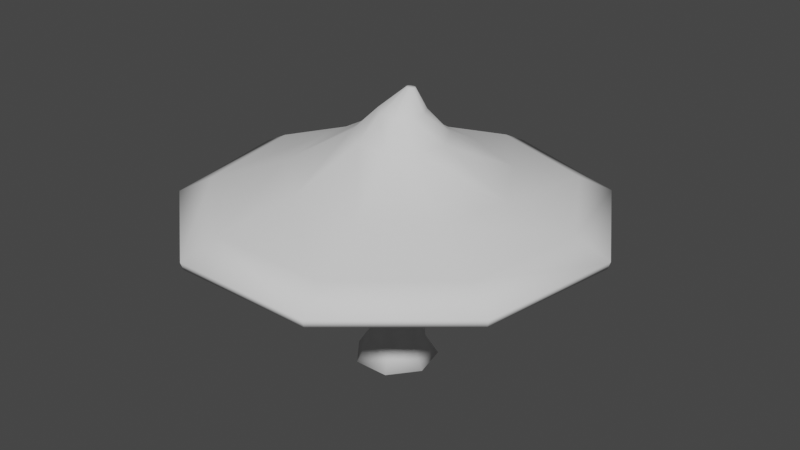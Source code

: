 # Source: mushroom.blend  (saved by Blender 3.3.6; exported with 4.5.12 LTS)
import bpy
from mathutils import Matrix  # noqa: F401  (used for matrix-valued properties, if any)

bpy.ops.wm.read_factory_settings(use_empty=True)
scene = bpy.context.scene
scene.name = 'Scene'

# ---- collections
col_collection = bpy.data.collections.new('Collection'); scene.collection.children.link(col_collection)

# ---- world
world_world = bpy.data.worlds.new('World'); scene.world = world_world
world_world.use_nodes = True; world_world.node_tree.nodes.clear()
_N = world_world.node_tree.nodes; _L = world_world.node_tree.links
n0 = _N.new('ShaderNodeOutputWorld'); n0.name = 'World Output'; n0.location = (300, 300)
n1 = _N.new('ShaderNodeBackground'); n1.name = 'Background'; n1.location = (10, 300)
n1.inputs[0].default_value = (0.05088, 0.05088, 0.05088, 1.0)
_L.new(n1.outputs[0], n0.inputs[0])
n0.is_active_output = True
world_world.color = (0.05088, 0.05088, 0.05088)
world_world.use_sun_shadow = False
world_world.sun_shadow_jitter_overblur = 0.0

# ---- meshes
me_circle = bpy.data.meshes.new('Circle')
me_circle.from_pydata([(0.0, 1.952, 0.0), (-1.526, 1.217, 0.0), (-1.903, -0.4343, 0.0), (-0.8468, -1.758, 0.0), (0.8468, -1.758, 0.0), (1.903, -0.4343, 0.0), (1.526, 1.217, 0.0), (1.036e-09, 2.226, 9.91), (-1.74, 1.388, 9.91), (-2.17, -0.4952, 9.91), (-0.9656, -2.005, 9.91), (0.9656, -2.005, 9.91), (2.17, -0.4952, 9.91), (1.74, 1.388, 9.91), (-1.387, 1.106, 2.387), (-1.312, 1.046, 6.139), (-1.387, 1.106, 8.128), (-1.729, -0.3947, 8.128), (-1.636, -0.3735, 6.139), (-1.729, -0.3947, 2.387), (1.387, 1.106, 2.387), (1.312, 1.046, 6.139), (1.387, 1.106, 8.128), (6.729e-09, 1.774, 8.128), (6.825e-09, 1.678, 6.139), (6.729e-09, 1.774, 2.387), (0.7696, -1.598, 2.387), (0.7282, -1.512, 6.139), (0.7696, -1.598, 8.128), (1.729, -0.3947, 8.128), (1.636, -0.3735, 6.139), (1.729, -0.3947, 2.387), (-0.7696, -1.598, 8.128), (-0.7282, -1.512, 6.139), (-0.7696, -1.598, 2.387), (-1.49e-08, 2.806, -1.366), (-2.194, 1.749, -1.366), (-2.735, -0.6243, -1.366), (-1.217, -2.528, -1.366), (1.217, -2.528, -1.366), (2.735, -0.6243, -1.366), (2.194, 1.749, -1.366)], [], [(17, 9, 8, 16), (23, 7, 13, 22), (29, 12, 11, 28), (32, 10, 9, 17), (16, 8, 7, 23), (22, 13, 12, 29), (28, 11, 10, 32), (4, 26, 34, 3), (26, 27, 33, 34), (27, 28, 32, 33), (6, 20, 31, 5), (20, 21, 30, 31), (21, 22, 29, 30), (1, 14, 25, 0), (14, 15, 24, 25), (15, 16, 23, 24), (3, 34, 19, 2), (34, 33, 18, 19), (33, 32, 17, 18), (5, 31, 26, 4), (31, 30, 27, 26), (30, 29, 28, 27), (0, 25, 20, 6), (25, 24, 21, 20), (24, 23, 22, 21), (2, 19, 14, 1), (19, 18, 15, 14), (18, 17, 16, 15), (2, 37, 38, 3), (0, 35, 36, 1), (5, 40, 41, 6), (3, 38, 39, 4), (1, 36, 37, 2), (6, 41, 35, 0), (4, 39, 40, 5), (36, 35, 41, 40, 39, 38, 37), (8, 9, 10, 11, 12, 13, 7)])
me_circle.polygons.foreach_set('use_smooth', [True] * 37)
_uv = me_circle.uv_layers.new(name='UVMap')
_uv.uv.foreach_set('vector', [0.6325, 0.6829, 0.6279, 0.715, 0.6056, 0.7162, 0.6147, 0.6838, 0.5709, 0.6829, 0.5755, 0.715, 0.5399, 0.7162, 0.5425, 0.6838, 0.0542, 0.6868, 0.05782, 0.72, 0.02221, 0.72, 0.02582, 0.6868, 0.6609, 0.6838, 0.6635, 0.7162, 0.6279, 0.715, 0.6325, 0.6829, 0.5886, 0.6838, 0.5977, 0.7162, 0.5755, 0.715, 0.5709, 0.6829, 0.0719, 0.6858, 0.08003, 0.7187, 0.05782, 0.72, 0.0542, 0.6868, 0.02582, 0.6868, 0.02221, 0.72, 0.0, 0.7187, 0.008125, 0.6858, 0.6864, 0.5363, 0.6818, 0.5802, 0.6641, 0.5782, 0.6669, 0.5341, 0.6818, 0.5802, 0.6779, 0.6491, 0.6612, 0.6473, 0.6641, 0.5782, 0.02658, 0.6501, 0.02582, 0.6868, 0.008125, 0.6858, 0.009837, 0.6492, 0.5364, 0.5341, 0.5392, 0.5782, 0.5215, 0.5802, 0.517, 0.5363, 0.5392, 0.5782, 0.5421, 0.6473, 0.5254, 0.6491, 0.5215, 0.5802, 0.07019, 0.6492, 0.0719, 0.6858, 0.0542, 0.6868, 0.05344, 0.6501, 0.5871, 0.5341, 0.5853, 0.5782, 0.5676, 0.5773, 0.5676, 0.5331, 0.5853, 0.5782, 0.5857, 0.6473, 0.569, 0.6464, 0.5676, 0.5773, 0.5857, 0.6473, 0.5886, 0.6838, 0.5709, 0.6829, 0.569, 0.6464, 0.6669, 0.5341, 0.6641, 0.5782, 0.6358, 0.5773, 0.6357, 0.5331, 0.6641, 0.5782, 0.6612, 0.6473, 0.6344, 0.6464, 0.6358, 0.5773, 0.6612, 0.6473, 0.6609, 0.6838, 0.6325, 0.6829, 0.6344, 0.6464, 0.05563, 0.5372, 0.0542, 0.5811, 0.02582, 0.5811, 0.0244, 0.5372, 0.0542, 0.5811, 0.05344, 0.6501, 0.02658, 0.6501, 0.02582, 0.5811, 0.05344, 0.6501, 0.0542, 0.6868, 0.02582, 0.6868, 0.02658, 0.6501, 0.5676, 0.5331, 0.5676, 0.5773, 0.5392, 0.5782, 0.5364, 0.5341, 0.5676, 0.5773, 0.569, 0.6464, 0.5421, 0.6473, 0.5392, 0.5782, 0.569, 0.6464, 0.5709, 0.6829, 0.5425, 0.6838, 0.5421, 0.6473, 0.6357, 0.5331, 0.6358, 0.5773, 0.618, 0.5782, 0.6162, 0.5341, 0.6358, 0.5773, 0.6344, 0.6464, 0.6176, 0.6473, 0.618, 0.5782, 0.6344, 0.6464, 0.6325, 0.6829, 0.6147, 0.6838, 0.6176, 0.6473, 0.6357, 0.5331, 0.6297, 0.5069, 0.6746, 0.5083, 0.6669, 0.5341, 0.5676, 0.5331, 0.5736, 0.5069, 0.6017, 0.5083, 0.5871, 0.5341, 0.517, 0.5363, 0.5008, 0.5114, 0.5287, 0.5083, 0.5364, 0.5341, 0.6669, 0.5341, 0.6746, 0.5083, 0.7025, 0.5114, 0.6864, 0.5363, 0.6162, 0.5341, 0.6017, 0.5083, 0.6297, 0.5069, 0.6357, 0.5331, 0.5364, 0.5341, 0.5287, 0.5083, 0.5736, 0.5069, 0.5676, 0.5331, 0.0244, 0.5372, 0.01756, 0.5127, 0.06246, 0.5127, 0.05563, 0.5372, 0.6017, 0.5083, 0.5736, 0.5069, 0.5287, 0.5083, 0.06246, 0.5127, 0.7025, 0.5114, 0.6746, 0.5083, 0.6297, 0.5069, 0.6056, 0.7162, 0.6279, 0.715, 0.6635, 0.7162, 0.02221, 0.72, 0.05782, 0.72, 0.08003, 0.7187, 0.5755, 0.715])
_ca = me_circle.color_attributes.new('Col', 'BYTE_COLOR', 'CORNER')
_ca.data.foreach_set('color', [0.4125, 0.3467, 0.2664, 1.0, 0.4125, 0.3467, 0.2664, 1.0, 0.4125, 0.3467, 0.2664, 1.0, 0.4125, 0.3467, 0.2664, 1.0, 0.4125, 0.3467, 0.2664, 1.0, 0.4125, 0.3467, 0.2664, 1.0, 0.4125, 0.3467, 0.2664, 1.0, 0.4125, 0.3467, 0.2664, 1.0, 0.4125, 0.3467, 0.2664, 1.0, 0.4125, 0.3467, 0.2664, 1.0, 0.4125, 0.3467, 0.2664, 1.0, 0.4125, 0.3467, 0.2664, 1.0, 0.4125, 0.3467, 0.2664, 1.0, 0.4125, 0.3467, 0.2664, 1.0, 0.4125, 0.3467, 0.2664, 1.0, 0.4125, 0.3467, 0.2664, 1.0, 0.4125, 0.3467, 0.2664, 1.0, 0.4125, 0.3467, 0.2664, 1.0, 0.4125, 0.3467, 0.2664, 1.0, 0.4125, 0.3467, 0.2664, 1.0, 0.4125, 0.3467, 0.2664, 1.0, 0.4125, 0.3467, 0.2664, 1.0, 0.4125, 0.3467, 0.2664, 1.0, 0.4125, 0.3467, 0.2664, 1.0, 0.4125, 0.3467, 0.2664, 1.0, 0.4125, 0.3467, 0.2664, 1.0, 0.4125, 0.3467, 0.2664, 1.0, 0.4125, 0.3467, 0.2664, 1.0, 0.4125, 0.3467, 0.2664, 1.0, 0.4125, 0.3467, 0.2664, 1.0, 0.4125, 0.3467, 0.2664, 1.0, 0.4125, 0.3467, 0.2664, 1.0, 0.4125, 0.3467, 0.2664, 1.0, 0.4125, 0.3467, 0.2664, 1.0, 0.4125, 0.3467, 0.2664, 1.0, 0.4125, 0.3467, 0.2664, 1.0, 0.4125, 0.3467, 0.2664, 1.0, 0.4125, 0.3467, 0.2664, 1.0, 0.4125, 0.3467, 0.2664, 1.0, 0.4125, 0.3467, 0.2664, 1.0, 0.4125, 0.3467, 0.2664, 1.0, 0.4125, 0.3467, 0.2664, 1.0, 0.4125, 0.3467, 0.2664, 1.0, 0.4125, 0.3467, 0.2664, 1.0, 0.4125, 0.3467, 0.2664, 1.0, 0.4125, 0.3467, 0.2664, 1.0, 0.4125, 0.3467, 0.2664, 1.0, 0.4125, 0.3467, 0.2664, 1.0, 0.4125, 0.3467, 0.2664, 1.0, 0.4125, 0.3467, 0.2664, 1.0, 0.4125, 0.3467, 0.2664, 1.0, 0.4125, 0.3467, 0.2664, 1.0, 0.4125, 0.3467, 0.2664, 1.0, 0.4125, 0.3467, 0.2664, 1.0, 0.4125, 0.3467, 0.2664, 1.0, 0.4125, 0.3467, 0.2664, 1.0, 0.4125, 0.3467, 0.2664, 1.0, 0.4125, 0.3467, 0.2664, 1.0, 0.4125, 0.3467, 0.2664, 1.0, 0.4125, 0.3467, 0.2664, 1.0, 0.4125, 0.3467, 0.2664, 1.0, 0.4125, 0.3467, 0.2664, 1.0, 0.4125, 0.3467, 0.2664, 1.0, 0.4125, 0.3467, 0.2664, 1.0, 0.4125, 0.3467, 0.2664, 1.0, 0.4125, 0.3467, 0.2664, 1.0, 0.4125, 0.3467, 0.2664, 1.0, 0.4125, 0.3467, 0.2664, 1.0, 0.4125, 0.3467, 0.2664, 1.0, 0.4125, 0.3467, 0.2664, 1.0, 0.4125, 0.3467, 0.2664, 1.0, 0.4125, 0.3467, 0.2664, 1.0, 0.4125, 0.3467, 0.2664, 1.0, 0.4125, 0.3467, 0.2664, 1.0, 0.4125, 0.3467, 0.2664, 1.0, 0.4125, 0.3467, 0.2664, 1.0, 0.4125, 0.3467, 0.2664, 1.0, 0.4125, 0.3467, 0.2664, 1.0, 0.4125, 0.3467, 0.2664, 1.0, 0.4125, 0.3467, 0.2664, 1.0, 0.4125, 0.3467, 0.2664, 1.0, 0.4125, 0.3467, 0.2664, 1.0, 0.4125, 0.3467, 0.2664, 1.0, 0.4125, 0.3467, 0.2664, 1.0, 0.4125, 0.3467, 0.2664, 1.0, 0.4125, 0.3467, 0.2664, 1.0, 0.4125, 0.3467, 0.2664, 1.0, 0.4125, 0.3467, 0.2664, 1.0, 0.4125, 0.3467, 0.2664, 1.0, 0.4125, 0.3467, 0.2664, 1.0, 0.4125, 0.3467, 0.2664, 1.0, 0.4125, 0.3467, 0.2664, 1.0, 0.4125, 0.3467, 0.2664, 1.0, 0.4125, 0.3467, 0.2664, 1.0, 0.4125, 0.3467, 0.2664, 1.0, 0.4125, 0.3467, 0.2664, 1.0, 0.4125, 0.3467, 0.2664, 1.0, 0.4125, 0.3467, 0.2664, 1.0, 0.4125, 0.3467, 0.2664, 1.0, 0.4125, 0.3467, 0.2664, 1.0, 0.4125, 0.3467, 0.2664, 1.0, 0.4125, 0.3467, 0.2664, 1.0, 0.4125, 0.3467, 0.2664, 1.0, 0.4125, 0.3467, 0.2664, 1.0, 0.4125, 0.3467, 0.2664, 1.0, 0.4125, 0.3467, 0.2664, 1.0, 0.4125, 0.3467, 0.2664, 1.0, 0.4125, 0.3467, 0.2664, 1.0, 0.4125, 0.3467, 0.2664, 1.0, 0.4125, 0.3467, 0.2664, 1.0, 0.4125, 0.3467, 0.2664, 1.0, 0.4125, 0.3467, 0.2664, 1.0, 0.4125, 0.3467, 0.2664, 1.0, 0.4125, 0.3467, 0.2664, 1.0, 0.4125, 0.3467, 0.2664, 1.0, 0.4125, 0.3467, 0.2664, 1.0, 0.4125, 0.3467, 0.2664, 1.0, 0.4125, 0.3467, 0.2664, 1.0, 0.4125, 0.3467, 0.2664, 1.0, 0.4125, 0.3467, 0.2664, 1.0, 0.4125, 0.3467, 0.2664, 1.0, 0.4125, 0.3467, 0.2664, 1.0, 0.4125, 0.3467, 0.2664, 1.0, 0.4125, 0.3467, 0.2664, 1.0, 0.4125, 0.3467, 0.2664, 1.0, 0.4125, 0.3467, 0.2664, 1.0, 0.4125, 0.3467, 0.2664, 1.0, 0.4125, 0.3467, 0.2664, 1.0, 0.4125, 0.3467, 0.2664, 1.0, 0.4125, 0.3467, 0.2664, 1.0, 0.4125, 0.3467, 0.2664, 1.0, 0.4125, 0.3467, 0.2664, 1.0, 0.4125, 0.3467, 0.2664, 1.0, 0.4125, 0.3467, 0.2664, 1.0, 0.4125, 0.3467, 0.2664, 1.0, 0.4125, 0.3467, 0.2664, 1.0, 0.4125, 0.3467, 0.2664, 1.0, 0.4125, 0.3467, 0.2664, 1.0, 0.4125, 0.3467, 0.2664, 1.0, 0.4125, 0.3467, 0.2664, 1.0, 0.4125, 0.3467, 0.2664, 1.0, 0.4125, 0.3467, 0.2664, 1.0, 0.4125, 0.3467, 0.2664, 1.0, 0.4125, 0.3467, 0.2664, 1.0, 0.4125, 0.3467, 0.2664, 1.0, 0.4125, 0.3467, 0.2664, 1.0, 0.4125, 0.3467, 0.2664, 1.0, 0.4125, 0.3467, 0.2664, 1.0, 0.4125, 0.3467, 0.2664, 1.0, 0.4125, 0.3467, 0.2664, 1.0, 0.4125, 0.3467, 0.2664, 1.0, 0.4125, 0.3467, 0.2664, 1.0, 0.4125, 0.3467, 0.2664, 1.0, 0.4125, 0.3467, 0.2664, 1.0])
me_circle.update()
me_circle_001 = bpy.data.meshes.new('Circle.001')
me_circle_001.from_pydata([(-2.048e-07, 14.12, 0.0), (-9.075, 10.82, 0.0), (-13.9, 2.452, 0.0), (-12.23, -7.059, 0.0), (-4.829, -13.27, 0.0), (4.829, -13.27, 0.0), (12.23, -7.059, 0.0), (13.9, 2.452, 0.0), (9.075, 10.82, 0.0), (0.5551, 1.489, 6.671), (-0.4007, 1.14, 6.714), (-0.9093, 0.2585, 6.737), (-0.7327, -0.7443, 6.729), (0.04655, -1.399, 6.694), (1.064, -1.399, 6.648), (1.843, -0.7443, 6.613), (2.02, 0.2585, 6.605), (1.511, 1.14, 6.628), (-5.884, -3.614, 2.81), (-2.101, -6.791, 2.64), (0.3683, 7.227, 2.528), (-4.273, 5.536, 2.738), (7.479, 1.255, 2.208), (5.009, 5.536, 2.319), (2.838, -6.791, 2.417), (-6.742, 1.255, 2.849), (6.621, -3.614, 2.246), (-2.121, -1.505, 5.19), (0.4831, 3.01, 5.072), (3.444, 0.5226, 4.939), (-0.5453, -2.828, 5.119), (-1.45, 2.306, 5.16), (2.416, 2.306, 4.985), (1.511, -2.828, 5.026), (-2.478, 0.5226, 5.206), (3.087, -1.505, 4.955), (-4.066, -11.17, 1.127), (-7.642, 9.108, 1.127), (7.642, 9.108, 1.127), (4.066, -11.17, 1.127), (-11.71, 2.065, 1.127), (10.3, -5.945, 1.127), (-10.3, -5.945, 1.127), (-1.523e-07, 11.89, 1.127), (11.71, 2.065, 1.127), (-2.024e-07, 13.95, -0.523), (-8.97, 10.69, -0.523), (-13.74, 2.423, -0.523), (-12.09, -6.977, -0.523), (-4.773, -13.11, -0.523), (4.773, -13.11, -0.523), (12.09, -6.977, -0.523), (13.74, 2.423, -0.523), (8.97, 10.69, -0.523), (-3.623e-07, 4.223, 0.4804), (-2.714, 3.235, 0.4804), (-4.158, 0.7332, 0.4804), (-3.657, -2.111, 0.4804), (-1.444, -3.968, 0.4804), (1.444, -3.968, 0.4804), (3.657, -2.111, 0.4804), (4.158, 0.7332, 0.4804), (2.714, 3.235, 0.4804), (0.628, 0.9635, 7.887), (0.4518, 0.8978, 7.902), (0.3598, 0.7343, 7.922), (0.3949, 0.5497, 7.937), (0.5409, 0.4302, 7.942), (0.7292, 0.4319, 7.932), (0.8719, 0.5538, 7.914), (0.9022, 0.739, 7.895), (0.8059, 0.9008, 7.885), (-5.134, 6.118, -0.1025), (-3.026e-07, 7.986, -0.1025), (-7.865, 1.387, -0.1025), (-6.916, -3.993, -0.1025), (-2.732, -7.505, -0.1025), (2.732, -7.505, -0.1025), (6.916, -3.993, -0.1025), (7.865, 1.387, -0.1025), (5.134, 6.118, -0.1025)], [], [(30, 13, 12, 27), (31, 10, 9, 28), (32, 17, 16, 29), (33, 14, 13, 30), (34, 11, 10, 31), (28, 9, 17, 32), (35, 15, 14, 33), (27, 12, 11, 34), (29, 16, 15, 35), (44, 22, 26, 41), (42, 18, 25, 40), (41, 26, 24, 39), (43, 20, 23, 38), (40, 25, 21, 37), (39, 24, 19, 36), (38, 23, 22, 44), (37, 21, 20, 43), (36, 19, 18, 42), (22, 29, 35, 26), (18, 27, 34, 25), (26, 35, 33, 24), (20, 28, 32, 23), (25, 34, 31, 21), (24, 33, 30, 19), (23, 32, 29, 22), (21, 31, 28, 20), (19, 30, 27, 18), (4, 36, 42, 3), (1, 37, 43, 0), (8, 38, 44, 7), (5, 39, 36, 4), (2, 40, 37, 1), (0, 43, 38, 8), (6, 41, 39, 5), (3, 42, 40, 2), (7, 44, 41, 6), (3, 48, 49, 4), (0, 45, 46, 1), (7, 52, 53, 8), (4, 49, 50, 5), (1, 46, 47, 2), (8, 53, 45, 0), (5, 50, 51, 6), (2, 47, 48, 3), (6, 51, 52, 7), (45, 73, 72, 46), (52, 79, 80, 53), (49, 76, 77, 50), (46, 72, 74, 47), (53, 80, 73, 45), (50, 77, 78, 51), (47, 74, 75, 48), (51, 78, 79, 52), (48, 75, 76, 49), (55, 54, 62, 61, 60, 59, 58, 57, 56), (9, 63, 71, 17), (64, 65, 66, 67, 68, 69, 70, 71, 63), (15, 69, 68, 14), (12, 66, 65, 11), (16, 70, 69, 15), (13, 67, 66, 12), (10, 64, 63, 9), (17, 71, 70, 16), (14, 68, 67, 13), (11, 65, 64, 10), (55, 72, 73, 54), (56, 74, 72, 55), (57, 75, 74, 56), (58, 76, 75, 57), (59, 77, 76, 58), (60, 78, 77, 59), (61, 79, 78, 60), (62, 80, 79, 61), (54, 73, 80, 62)])
me_circle_001.polygons.foreach_set('use_smooth', [True] * 74)
_uv = me_circle_001.uv_layers.new(name='UVMap')
_uv.uv.foreach_set('vector', [0.194, 0.2457, 0.2186, 0.2437, 0.2249, 0.2613, 0.2068, 0.2813, 0.2765, 0.2935, 0.2594, 0.2673, 0.2714, 0.2529, 0.3009, 0.2644, 0.3011, 0.2265, 0.2715, 0.2342, 0.2596, 0.2199, 0.277, 0.1975, 0.2071, 0.2101, 0.225, 0.2261, 0.2186, 0.2437, 0.194, 0.2457, 0.2393, 0.3001, 0.241, 0.2706, 0.2594, 0.2673, 0.2765, 0.2935, 0.3009, 0.2644, 0.2714, 0.2529, 0.2715, 0.2342, 0.3011, 0.2265, 0.2399, 0.1911, 0.2413, 0.2166, 0.225, 0.2261, 0.2071, 0.2101, 0.2068, 0.2813, 0.2249, 0.2613, 0.241, 0.2706, 0.2393, 0.3001, 0.277, 0.1975, 0.2596, 0.2199, 0.2413, 0.2166, 0.2399, 0.1911, 0.3642, 0.06553, 0.3213, 0.1334, 0.2322, 0.1178, 0.2178, 0.03995, 0.08897, 0.3971, 0.1526, 0.3344, 0.2308, 0.3797, 0.2178, 0.4717, 0.2178, 0.03995, 0.2322, 0.1178, 0.1535, 0.1635, 0.08897, 0.1153, 0.4598, 0.33, 0.3787, 0.2939, 0.3792, 0.2029, 0.4598, 0.1801, 0.2178, 0.4717, 0.2308, 0.3797, 0.3201, 0.3637, 0.3642, 0.4452, 0.08897, 0.1153, 0.1535, 0.1635, 0.1221, 0.249, 0.0381, 0.2564, 0.4598, 0.1801, 0.3792, 0.2029, 0.3213, 0.1334, 0.3642, 0.06553, 0.3642, 0.4452, 0.3201, 0.3637, 0.3787, 0.2939, 0.4598, 0.33, 0.0381, 0.2564, 0.1221, 0.249, 0.1526, 0.3344, 0.08897, 0.3971, 0.3213, 0.1334, 0.277, 0.1975, 0.2399, 0.1911, 0.2322, 0.1178, 0.1526, 0.3344, 0.2068, 0.2813, 0.2393, 0.3001, 0.2308, 0.3797, 0.2322, 0.1178, 0.2399, 0.1911, 0.2071, 0.2101, 0.1535, 0.1635, 0.3787, 0.2939, 0.3009, 0.2644, 0.3011, 0.2265, 0.3792, 0.2029, 0.2308, 0.3797, 0.2393, 0.3001, 0.2765, 0.2935, 0.3201, 0.3637, 0.1535, 0.1635, 0.2071, 0.2101, 0.194, 0.2457, 0.1221, 0.249, 0.3792, 0.2029, 0.3011, 0.2265, 0.277, 0.1975, 0.3213, 0.1334, 0.3201, 0.3637, 0.2765, 0.2935, 0.3009, 0.2644, 0.3787, 0.2939, 0.1221, 0.249, 0.194, 0.2457, 0.2068, 0.2813, 0.1526, 0.3344, 0.0, 0.257, 0.0381, 0.2564, 0.08897, 0.3971, 0.06041, 0.4241, 0.3873, 0.4812, 0.3642, 0.4452, 0.4598, 0.33, 0.5008, 0.3445, 0.5008, 0.1664, 0.4598, 0.1801, 0.3642, 0.06553, 0.3873, 0.03037, 0.06041, 0.0895, 0.08897, 0.1153, 0.0381, 0.2564, 0.0, 0.257, 0.2134, 0.5127, 0.2178, 0.4717, 0.3642, 0.4452, 0.3873, 0.4812, 0.5008, 0.3445, 0.4598, 0.33, 0.4598, 0.1801, 0.5008, 0.1664, 0.2134, 0.0, 0.2178, 0.03995, 0.08897, 0.1153, 0.06041, 0.0895, 0.06041, 0.4241, 0.08897, 0.3971, 0.2178, 0.4717, 0.2134, 0.5127, 0.3873, 0.03037, 0.3642, 0.06553, 0.2178, 0.03995, 0.2134, 0.0, 0.7542, 0.9578, 0.7445, 0.9552, 0.7765, 0.8204, 0.7865, 0.8214, 0.8189, 0.5069, 0.8285, 0.5095, 0.7966, 0.6443, 0.7865, 0.6433, 0.7025, 0.6433, 0.7126, 0.6443, 0.7126, 0.8204, 0.7025, 0.8214, 0.7865, 0.8214, 0.7765, 0.8204, 0.7765, 0.6443, 0.7865, 0.6433, 0.7865, 0.6433, 0.7966, 0.6443, 0.7966, 0.8204, 0.7865, 0.8214, 0.7025, 0.8214, 0.7126, 0.8204, 0.7445, 0.9552, 0.7348, 0.9578, 0.7865, 0.6433, 0.7765, 0.6443, 0.7445, 0.5095, 0.7542, 0.5069, 0.7865, 0.8214, 0.7966, 0.8204, 0.8285, 0.9552, 0.8189, 0.9578, 0.7348, 0.5069, 0.7445, 0.5095, 0.7126, 0.6443, 0.7025, 0.6433, 1.0, 0.3414, 0.8966, 0.3038, 0.8966, 0.2031, 1.0, 0.1654, 0.7135, 0.5069, 0.7326, 0.3985, 0.8318, 0.381, 0.8868, 0.4763, 0.561, 0.08802, 0.6454, 0.1588, 0.6109, 0.2534, 0.5008, 0.2534, 1.0, 0.1654, 0.8966, 0.2031, 0.8318, 0.1259, 0.8868, 0.03057, 0.8868, 0.4763, 0.8318, 0.381, 0.8966, 0.3038, 1.0, 0.3414, 0.5008, 0.2534, 0.6109, 0.2534, 0.6454, 0.3481, 0.561, 0.4189, 0.8868, 0.03057, 0.8318, 0.1259, 0.7326, 0.1084, 0.7135, 0.0, 0.561, 0.4189, 0.6454, 0.3481, 0.7326, 0.3985, 0.7135, 0.5069, 0.7135, 0.0, 0.7326, 0.1084, 0.6454, 0.1588, 0.561, 0.08802, 0.8313, 0.2268, 0.8313, 0.2801, 0.7971, 0.3209, 0.7447, 0.3301, 0.6985, 0.3035, 0.6803, 0.2534, 0.6985, 0.2034, 0.7447, 0.1767, 0.7971, 0.186, 0.3759, 0.6755, 0.3561, 0.6651, 0.3556, 0.6624, 0.3742, 0.661, 0.2577, 0.2505, 0.2543, 0.251, 0.2513, 0.2493, 0.2501, 0.246, 0.2514, 0.2427, 0.2544, 0.241, 0.2578, 0.2417, 0.26, 0.2444, 0.26, 0.2478, 0.2413, 0.2166, 0.2544, 0.241, 0.2514, 0.2427, 0.225, 0.2261, 0.2249, 0.2613, 0.2513, 0.2493, 0.2543, 0.251, 0.241, 0.2706, 0.2596, 0.2199, 0.2578, 0.2417, 0.2544, 0.241, 0.2413, 0.2166, 0.2186, 0.2437, 0.2501, 0.246, 0.2513, 0.2493, 0.2249, 0.2613, 0.3726, 0.6903, 0.3556, 0.6886, 0.3562, 0.6859, 0.3747, 0.6755, 0.3742, 0.661, 0.3556, 0.6624, 0.3557, 0.6589, 0.3759, 0.6423, 0.225, 0.2261, 0.2514, 0.2427, 0.2501, 0.246, 0.2186, 0.2437, 0.3747, 0.709, 0.3558, 0.6921, 0.3556, 0.6886, 0.3726, 0.6903, 0.8313, 0.2268, 0.8966, 0.2031, 0.8966, 0.3038, 0.8313, 0.2801, 0.7971, 0.186, 0.8318, 0.1259, 0.8966, 0.2031, 0.8313, 0.2268, 0.7447, 0.1767, 0.7326, 0.1084, 0.8318, 0.1259, 0.7971, 0.186, 0.6985, 0.2034, 0.6454, 0.1588, 0.7326, 0.1084, 0.7447, 0.1767, 0.6803, 0.2534, 0.6109, 0.2534, 0.6454, 0.1588, 0.6985, 0.2034, 0.6985, 0.3035, 0.6454, 0.3481, 0.6109, 0.2534, 0.6803, 0.2534, 0.7447, 0.3301, 0.7326, 0.3985, 0.6454, 0.3481, 0.6985, 0.3035, 0.7971, 0.3209, 0.8318, 0.381, 0.7326, 0.3985, 0.7447, 0.3301, 0.8313, 0.2801, 0.8966, 0.3038, 0.8318, 0.381, 0.7971, 0.3209])
_ca = me_circle_001.color_attributes.new('Col', 'BYTE_COLOR', 'CORNER')
_ca.data.foreach_set('color', [0.06663, 0.1746, 0.4125, 1.0, 0.06663, 0.1746, 0.4125, 1.0, 0.06663, 0.1746, 0.4125, 1.0, 0.06663, 0.1746, 0.4125, 1.0, 0.06663, 0.1746, 0.4125, 1.0, 0.06663, 0.1746, 0.4125, 1.0, 0.06663, 0.1746, 0.4125, 1.0, 0.06663, 0.1746, 0.4125, 1.0, 0.06663, 0.1746, 0.4125, 1.0, 0.06663, 0.1746, 0.4125, 1.0, 0.06663, 0.1746, 0.4125, 1.0, 0.06663, 0.1746, 0.4125, 1.0, 0.06663, 0.1746, 0.4125, 1.0, 0.06663, 0.1746, 0.4125, 1.0, 0.06663, 0.1746, 0.4125, 1.0, 0.06663, 0.1746, 0.4125, 1.0, 0.06663, 0.1746, 0.4125, 1.0, 0.06663, 0.1746, 0.4125, 1.0, 0.06663, 0.1746, 0.4125, 1.0, 0.06663, 0.1746, 0.4125, 1.0, 0.06663, 0.1746, 0.4125, 1.0, 0.06663, 0.1746, 0.4125, 1.0, 0.06663, 0.1746, 0.4125, 1.0, 0.06663, 0.1746, 0.4125, 1.0, 0.06663, 0.1746, 0.4125, 1.0, 0.06663, 0.1746, 0.4125, 1.0, 0.06663, 0.1746, 0.4125, 1.0, 0.06663, 0.1746, 0.4125, 1.0, 0.06663, 0.1746, 0.4125, 1.0, 0.06663, 0.1746, 0.4125, 1.0, 0.06663, 0.1746, 0.4125, 1.0, 0.06663, 0.1746, 0.4125, 1.0, 0.06663, 0.1746, 0.4125, 1.0, 0.06663, 0.1746, 0.4125, 1.0, 0.06663, 0.1746, 0.4125, 1.0, 0.06663, 0.1746, 0.4125, 1.0, 0.06663, 0.1746, 0.4125, 1.0, 0.06663, 0.1746, 0.4125, 1.0, 0.06663, 0.1746, 0.4125, 1.0, 0.06663, 0.1746, 0.4125, 1.0, 0.06663, 0.1746, 0.4125, 1.0, 0.06663, 0.1746, 0.4125, 1.0, 0.06663, 0.1746, 0.4125, 1.0, 0.06663, 0.1746, 0.4125, 1.0, 0.06663, 0.1746, 0.4125, 1.0, 0.06663, 0.1746, 0.4125, 1.0, 0.06663, 0.1746, 0.4125, 1.0, 0.06663, 0.1746, 0.4125, 1.0, 0.06663, 0.1746, 0.4125, 1.0, 0.06663, 0.1746, 0.4125, 1.0, 0.06663, 0.1746, 0.4125, 1.0, 0.06663, 0.1746, 0.4125, 1.0, 0.06663, 0.1746, 0.4125, 1.0, 0.06663, 0.1746, 0.4125, 1.0, 0.06663, 0.1746, 0.4125, 1.0, 0.06663, 0.1746, 0.4125, 1.0, 0.06663, 0.1746, 0.4125, 1.0, 0.06663, 0.1746, 0.4125, 1.0, 0.06663, 0.1746, 0.4125, 1.0, 0.06663, 0.1746, 0.4125, 1.0, 0.06663, 0.1746, 0.4125, 1.0, 0.06663, 0.1746, 0.4125, 1.0, 0.06663, 0.1746, 0.4125, 1.0, 0.06663, 0.1746, 0.4125, 1.0, 0.06663, 0.1746, 0.4125, 1.0, 0.06663, 0.1746, 0.4125, 1.0, 0.06663, 0.1746, 0.4125, 1.0, 0.06663, 0.1746, 0.4125, 1.0, 0.06663, 0.1746, 0.4125, 1.0, 0.06663, 0.1746, 0.4125, 1.0, 0.06663, 0.1746, 0.4125, 1.0, 0.06663, 0.1746, 0.4125, 1.0, 0.06663, 0.1746, 0.4125, 1.0, 0.06663, 0.1746, 0.4125, 1.0, 0.06663, 0.1746, 0.4125, 1.0, 0.06663, 0.1746, 0.4125, 1.0, 0.06663, 0.1746, 0.4125, 1.0, 0.06663, 0.1746, 0.4125, 1.0, 0.06663, 0.1746, 0.4125, 1.0, 0.06663, 0.1746, 0.4125, 1.0, 0.06663, 0.1746, 0.4125, 1.0, 0.06663, 0.1746, 0.4125, 1.0, 0.06663, 0.1746, 0.4125, 1.0, 0.06663, 0.1746, 0.4125, 1.0, 0.06663, 0.1746, 0.4125, 1.0, 0.06663, 0.1746, 0.4125, 1.0, 0.06663, 0.1746, 0.4125, 1.0, 0.06663, 0.1746, 0.4125, 1.0, 0.06663, 0.1746, 0.4125, 1.0, 0.06663, 0.1746, 0.4125, 1.0, 0.06663, 0.1746, 0.4125, 1.0, 0.06663, 0.1746, 0.4125, 1.0, 0.06663, 0.1746, 0.4125, 1.0, 0.06663, 0.1746, 0.4125, 1.0, 0.06663, 0.1746, 0.4125, 1.0, 0.06663, 0.1746, 0.4125, 1.0, 0.06663, 0.1746, 0.4125, 1.0, 0.06663, 0.1746, 0.4125, 1.0, 0.06663, 0.1746, 0.4125, 1.0, 0.06663, 0.1746, 0.4125, 1.0, 0.06663, 0.1746, 0.4125, 1.0, 0.06663, 0.1746, 0.4125, 1.0, 0.06663, 0.1746, 0.4125, 1.0, 0.06663, 0.1746, 0.4125, 1.0, 0.06663, 0.1746, 0.4125, 1.0, 0.06663, 0.1746, 0.4125, 1.0, 0.06663, 0.1746, 0.4125, 1.0, 0.06663, 0.1746, 0.4125, 1.0, 0.06663, 0.1746, 0.4125, 1.0, 0.06663, 0.1746, 0.4125, 1.0, 0.06663, 0.1746, 0.4125, 1.0, 0.06663, 0.1746, 0.4125, 1.0, 0.06663, 0.1746, 0.4125, 1.0, 0.06663, 0.1746, 0.4125, 1.0, 0.06663, 0.1746, 0.4125, 1.0, 0.06663, 0.1746, 0.4125, 1.0, 0.06663, 0.1746, 0.4125, 1.0, 0.06663, 0.1746, 0.4125, 1.0, 0.06663, 0.1746, 0.4125, 1.0, 0.06663, 0.1746, 0.4125, 1.0, 0.06663, 0.1746, 0.4125, 1.0, 0.06663, 0.1746, 0.4125, 1.0, 0.06663, 0.1746, 0.4125, 1.0, 0.06663, 0.1746, 0.4125, 1.0, 0.06663, 0.1746, 0.4125, 1.0, 0.06663, 0.1746, 0.4125, 1.0, 0.06663, 0.1746, 0.4125, 1.0, 0.06663, 0.1746, 0.4125, 1.0, 0.06663, 0.1746, 0.4125, 1.0, 0.06663, 0.1746, 0.4125, 1.0, 0.06663, 0.1746, 0.4125, 1.0, 0.06663, 0.1746, 0.4125, 1.0, 0.06663, 0.1746, 0.4125, 1.0, 0.06663, 0.1746, 0.4125, 1.0, 0.06663, 0.1746, 0.4125, 1.0, 0.06663, 0.1746, 0.4125, 1.0, 0.06663, 0.1746, 0.4125, 1.0, 0.06663, 0.1746, 0.4125, 1.0, 0.06663, 0.1746, 0.4125, 1.0, 0.06663, 0.1746, 0.4125, 1.0, 0.06663, 0.1746, 0.4125, 1.0, 0.06663, 0.1746, 0.4125, 1.0, 0.06663, 0.1746, 0.4125, 1.0, 0.06663, 0.1746, 0.4125, 1.0, 0.06663, 0.1746, 0.4125, 1.0, 0.06663, 0.1746, 0.4125, 1.0, 0.06663, 0.1746, 0.4125, 1.0, 0.06663, 0.1746, 0.4125, 1.0, 0.06663, 0.1746, 0.4125, 1.0, 0.06663, 0.1746, 0.4125, 1.0, 0.06663, 0.1746, 0.4125, 1.0, 0.06663, 0.1746, 0.4125, 1.0, 0.06663, 0.1746, 0.4125, 1.0, 0.06663, 0.1746, 0.4125, 1.0, 0.06663, 0.1746, 0.4125, 1.0, 0.06663, 0.1746, 0.4125, 1.0, 0.06663, 0.1746, 0.4125, 1.0, 0.06663, 0.1746, 0.4125, 1.0, 0.06663, 0.1746, 0.4125, 1.0, 0.06663, 0.1746, 0.4125, 1.0, 0.06663, 0.1746, 0.4125, 1.0, 0.06663, 0.1746, 0.4125, 1.0, 0.06663, 0.1746, 0.4125, 1.0, 0.06663, 0.1746, 0.4125, 1.0, 0.06663, 0.1746, 0.4125, 1.0, 0.06663, 0.1746, 0.4125, 1.0, 0.06663, 0.1746, 0.4125, 1.0, 0.06663, 0.1746, 0.4125, 1.0, 0.06663, 0.1746, 0.4125, 1.0, 0.06663, 0.1746, 0.4125, 1.0, 0.06663, 0.1746, 0.4125, 1.0, 0.06663, 0.1746, 0.4125, 1.0, 0.06663, 0.1746, 0.4125, 1.0, 0.06663, 0.1746, 0.4125, 1.0, 0.06663, 0.1746, 0.4125, 1.0, 0.06663, 0.1746, 0.4125, 1.0, 0.06663, 0.1746, 0.4125, 1.0, 0.06663, 0.1746, 0.4125, 1.0, 0.06663, 0.1746, 0.4125, 1.0, 0.06663, 0.1746, 0.4125, 1.0, 0.06663, 0.1746, 0.4125, 1.0, 0.06663, 0.1746, 0.4125, 1.0, 0.06663, 0.1746, 0.4125, 1.0, 0.06663, 0.1746, 0.4125, 1.0, 0.06663, 0.1746, 0.4125, 1.0, 0.06663, 0.1746, 0.4125, 1.0, 0.06663, 0.1746, 0.4125, 1.0, 0.06663, 0.1746, 0.4125, 1.0, 0.06663, 0.1746, 0.4125, 1.0, 0.06663, 0.1746, 0.4125, 1.0, 0.06663, 0.1746, 0.4125, 1.0, 0.06663, 0.1746, 0.4125, 1.0, 0.06663, 0.1746, 0.4125, 1.0, 0.06663, 0.1746, 0.4125, 1.0, 0.06663, 0.1746, 0.4125, 1.0, 0.06663, 0.1746, 0.4125, 1.0, 0.06663, 0.1746, 0.4125, 1.0, 0.06663, 0.1746, 0.4125, 1.0, 0.06663, 0.1746, 0.4125, 1.0, 0.06663, 0.1746, 0.4125, 1.0, 0.06663, 0.1746, 0.4125, 1.0, 0.06663, 0.1746, 0.4125, 1.0, 0.06663, 0.1746, 0.4125, 1.0, 0.06663, 0.1746, 0.4125, 1.0, 0.06663, 0.1746, 0.4125, 1.0, 0.06663, 0.1746, 0.4125, 1.0, 0.06663, 0.1746, 0.4125, 1.0, 0.06663, 0.1746, 0.4125, 1.0, 0.06663, 0.1746, 0.4125, 1.0, 0.06663, 0.1746, 0.4125, 1.0, 0.06663, 0.1746, 0.4125, 1.0, 0.06663, 0.1746, 0.4125, 1.0, 0.06663, 0.1746, 0.4125, 1.0, 0.06663, 0.1746, 0.4125, 1.0, 0.06663, 0.1746, 0.4125, 1.0, 0.06663, 0.1746, 0.4125, 1.0, 0.06663, 0.1746, 0.4125, 1.0, 0.06663, 0.1746, 0.4125, 1.0, 0.06663, 0.1746, 0.4125, 1.0, 0.06663, 0.1746, 0.4125, 1.0, 0.06663, 0.1746, 0.4125, 1.0, 0.06663, 0.1746, 0.4125, 1.0, 0.06663, 0.1746, 0.4125, 1.0, 0.06663, 0.1746, 0.4125, 1.0, 0.06663, 0.1746, 0.4125, 1.0, 0.06663, 0.1746, 0.4125, 1.0, 0.06663, 0.1746, 0.4125, 1.0, 0.06663, 0.1746, 0.4125, 1.0, 0.06663, 0.1746, 0.4125, 1.0, 0.06663, 0.1746, 0.4125, 1.0, 0.06663, 0.1746, 0.4125, 1.0, 0.06663, 0.1746, 0.4125, 1.0, 0.06663, 0.1746, 0.4125, 1.0, 0.06663, 0.1746, 0.4125, 1.0, 0.06663, 0.1746, 0.4125, 1.0, 0.06663, 0.1746, 0.4125, 1.0, 0.06663, 0.1746, 0.4125, 1.0, 0.06663, 0.1746, 0.4125, 1.0, 0.06663, 0.1746, 0.4125, 1.0, 0.06663, 0.1746, 0.4125, 1.0, 0.06663, 0.1746, 0.4125, 1.0, 0.06663, 0.1746, 0.4125, 1.0, 0.06663, 0.1746, 0.4125, 1.0, 0.06663, 0.1746, 0.4125, 1.0, 0.06663, 0.1746, 0.4125, 1.0, 0.06663, 0.1746, 0.4125, 1.0, 0.06663, 0.1746, 0.4125, 1.0, 0.06663, 0.1746, 0.4125, 1.0, 0.06663, 0.1746, 0.4125, 1.0, 0.06663, 0.1746, 0.4125, 1.0, 0.06663, 0.1746, 0.4125, 1.0, 0.06663, 0.1746, 0.4125, 1.0, 0.06663, 0.1746, 0.4125, 1.0, 0.06663, 0.1746, 0.4125, 1.0, 0.06663, 0.1746, 0.4125, 1.0, 0.06663, 0.1746, 0.4125, 1.0, 0.06663, 0.1746, 0.4125, 1.0, 0.06663, 0.1746, 0.4125, 1.0, 0.06663, 0.1746, 0.4125, 1.0, 0.06663, 0.1746, 0.4125, 1.0, 0.06663, 0.1746, 0.4125, 1.0, 0.06663, 0.1746, 0.4125, 1.0, 0.06663, 0.1746, 0.4125, 1.0, 0.06663, 0.1746, 0.4125, 1.0, 0.06663, 0.1746, 0.4125, 1.0, 0.06663, 0.1746, 0.4125, 1.0, 0.06663, 0.1746, 0.4125, 1.0, 0.06663, 0.1746, 0.4125, 1.0, 0.06663, 0.1746, 0.4125, 1.0, 0.06663, 0.1746, 0.4125, 1.0, 0.06663, 0.1746, 0.4125, 1.0, 0.06663, 0.1746, 0.4125, 1.0, 0.06663, 0.1746, 0.4125, 1.0, 0.06663, 0.1746, 0.4125, 1.0, 0.06663, 0.1746, 0.4125, 1.0, 0.06663, 0.1746, 0.4125, 1.0, 0.06663, 0.1746, 0.4125, 1.0, 0.06663, 0.1746, 0.4125, 1.0, 0.06663, 0.1746, 0.4125, 1.0, 0.06663, 0.1746, 0.4125, 1.0, 0.06663, 0.1746, 0.4125, 1.0, 0.06663, 0.1746, 0.4125, 1.0, 0.06663, 0.1746, 0.4125, 1.0, 0.06663, 0.1746, 0.4125, 1.0, 0.06663, 0.1746, 0.4125, 1.0, 0.06663, 0.1746, 0.4125, 1.0, 0.06663, 0.1746, 0.4125, 1.0, 0.06663, 0.1746, 0.4125, 1.0, 0.06663, 0.1746, 0.4125, 1.0, 0.06663, 0.1746, 0.4125, 1.0, 0.06663, 0.1746, 0.4125, 1.0, 0.06663, 0.1746, 0.4125, 1.0, 0.06663, 0.1746, 0.4125, 1.0, 0.06663, 0.1746, 0.4125, 1.0, 0.06663, 0.1746, 0.4125, 1.0, 0.06663, 0.1746, 0.4125, 1.0, 0.06663, 0.1746, 0.4125, 1.0, 0.06663, 0.1746, 0.4125, 1.0, 0.06663, 0.1746, 0.4125, 1.0, 0.06663, 0.1746, 0.4125, 1.0, 0.06663, 0.1746, 0.4125, 1.0, 0.06663, 0.1746, 0.4125, 1.0, 0.06663, 0.1746, 0.4125, 1.0, 0.06663, 0.1746, 0.4125, 1.0, 0.06663, 0.1746, 0.4125, 1.0, 0.06663, 0.1746, 0.4125, 1.0])
me_circle_001.update()
me_plane = bpy.data.meshes.new('Plane')
me_plane.from_pydata([(1.237, 3.67e-07, -5.225), (4.9, 5.592e-08, -1.416), (1.224, 1.415e-07, 0.3367), (8.252, 1.538e-07, 0.2457), (0.9679, 0.7702, -5.225), (3.834, 3.051, -1.416), (0.9577, 0.7621, 0.3367), (6.457, 5.138, 0.2457), (0.2777, 1.205, -5.225), (1.1, 4.775, -1.416), (0.2748, 1.193, 0.3367), (1.853, 8.041, 0.2457), (-0.5332, 1.116, -5.225), (-2.112, 4.421, -1.416), (-0.5276, 1.104, 0.3367), (-3.557, 7.446, 0.2457), (-1.112, 0.5413, -5.225), (-4.406, 2.144, -1.416), (-1.101, 0.5356, 0.3367), (-7.42, 3.611, 0.2457), (-1.207, -0.269, -5.225), (-4.783, -1.066, -1.416), (-1.195, -0.2662, 0.3367), (-8.054, -1.795, 0.2457), (-0.7772, -0.9623, -5.225), (-3.079, -3.812, -1.416), (-0.769, -0.9522, 0.3367), (-5.185, -6.419, 0.2457), (-0.008938, -1.237, -5.225), (-0.03541, -4.9, -1.416), (-0.008844, -1.224, 0.3367), (-0.05963, -8.251, 0.2457), (0.7632, -0.9734, -5.225), (3.023, -3.856, -1.416), (0.7552, -0.9632, 0.3367), (5.091, -6.494, 0.2457)], [], [(0, 1, 3, 2), (4, 5, 7, 6), (8, 9, 11, 10), (12, 13, 15, 14), (16, 17, 19, 18), (20, 21, 23, 22), (24, 25, 27, 26), (28, 29, 31, 30), (32, 33, 35, 34)])
_uv = me_plane.uv_layers.new(name='UVMap')
_uv.uv.foreach_set('vector', [0.3877, 0.6423, 0.4577, 0.5745, 0.4882, 0.5127, 0.4902, 0.6423, 0.2542, 0.6423, 0.2418, 0.7293, 0.2542, 0.7852, 0.1814, 0.7145, 0.2561, 0.6423, 0.3078, 0.7134, 0.3556, 0.7448, 0.2542, 0.7448, 0.1826, 0.6407, 0.2537, 0.5741, 0.2851, 0.5127, 0.2851, 0.6423, 0.08191, 0.6423, 0.1336, 0.7134, 0.1814, 0.7448, 0.08003, 0.7448, 0.08003, 0.6407, 0.1511, 0.5741, 0.1826, 0.5127, 0.1826, 0.6423, 0.3896, 0.6423, 0.4412, 0.7134, 0.4891, 0.7448, 0.3877, 0.7448, 0.2851, 0.6407, 0.3562, 0.5741, 0.3877, 0.5127, 0.3877, 0.6423, 0.5027, 0.7162, 0.5544, 0.7873, 0.6023, 0.8187, 0.5008, 0.8187])
_ca = me_plane.color_attributes.new('Col', 'BYTE_COLOR', 'CORNER')
_ca.data.foreach_set('color', [0.4125, 0.3864, 0.3712, 1.0, 0.4125, 0.3864, 0.3712, 1.0, 0.4125, 0.3864, 0.3712, 1.0, 0.4125, 0.3864, 0.3712, 1.0, 0.4125, 0.3864, 0.3712, 1.0, 0.4125, 0.3864, 0.3712, 1.0, 0.4125, 0.3864, 0.3712, 1.0, 0.4125, 0.3864, 0.3712, 1.0, 0.4125, 0.3864, 0.3712, 1.0, 0.4125, 0.3864, 0.3712, 1.0, 0.4125, 0.3864, 0.3712, 1.0, 0.4125, 0.3864, 0.3712, 1.0, 0.4125, 0.3864, 0.3712, 1.0, 0.4125, 0.3864, 0.3712, 1.0, 0.4125, 0.3864, 0.3712, 1.0, 0.4125, 0.3864, 0.3712, 1.0, 0.4125, 0.3864, 0.3712, 1.0, 0.4125, 0.3864, 0.3712, 1.0, 0.4125, 0.3864, 0.3712, 1.0, 0.4125, 0.3864, 0.3712, 1.0, 0.4125, 0.3864, 0.3712, 1.0, 0.4125, 0.3864, 0.3712, 1.0, 0.4125, 0.3864, 0.3712, 1.0, 0.4125, 0.3864, 0.3712, 1.0, 0.4125, 0.3864, 0.3712, 1.0, 0.4125, 0.3864, 0.3712, 1.0, 0.4125, 0.3864, 0.3712, 1.0, 0.4125, 0.3864, 0.3712, 1.0, 0.4125, 0.3864, 0.3712, 1.0, 0.4125, 0.3864, 0.3712, 1.0, 0.4125, 0.3864, 0.3712, 1.0, 0.4125, 0.3864, 0.3712, 1.0, 0.4125, 0.3864, 0.3712, 1.0, 0.4125, 0.3864, 0.3712, 1.0, 0.4125, 0.3864, 0.3712, 1.0, 0.4125, 0.3864, 0.3712, 1.0])
me_plane.update()

# ---- objects
ob_circle = bpy.data.objects.new('Circle', me_circle)
ob_circle_001 = bpy.data.objects.new('Circle.001', me_circle_001)
ob_plane = bpy.data.objects.new('Plane', me_plane)
ob_empty_001 = bpy.data.objects.new('Empty.001', None)

# ---- transforms, parenting, visibility, modifiers, constraints
ob_circle.location = (0.0, 0.0, 0.0)
ob_circle_001.location = (0.0, 0.0, 9.381)
ob_plane.location = (0.0, 0.0, 9.741)
ob_empty_001.location = (0.0, 0.0, 4.644)
ob_empty_001.rotation_euler = (0.0, -0.0, 0.1682)

# ---- collection membership
col_collection.objects.link(ob_circle)
col_collection.objects.link(ob_circle_001)
col_collection.objects.link(ob_plane)
col_collection.objects.link(ob_empty_001)

# ---- scene / render settings (as saved in the file)
scene.frame_start = 1; scene.frame_end = 250; scene.frame_set(1)
scene.render.engine = 'BLENDER_EEVEE_NEXT'
scene.cycles.sampling_pattern = 'TABULATED_SOBOL'
scene.cycles.use_light_tree = False
scene.view_settings.view_transform = 'Filmic'
bpy.context.view_layer.update()

# ---- added for rendering (the .blend has no active camera and no usable light): camera, sun
cam_auto = bpy.data.cameras.new('AutoCamera')
cam_auto.lens = 50.0
cam_auto.sensor_width = 36.0
cam_auto.clip_end = 1000.0
ob_auto_camera = bpy.data.objects.new('AutoCamera', cam_auto)
scene.collection.objects.link(ob_auto_camera)
ob_auto_camera.location = (40.0372, -47.6189, 40.008)
ob_auto_camera.rotation_euler = (1.09748, -7.21219e-08, 0.694738)
scene.camera = ob_auto_camera
light_auto_sun = bpy.data.lights.new('AutoSun', 'SUN')
light_auto_sun.energy = 3.0
light_auto_sun.angle = 0.0523599
ob_auto_sun = bpy.data.objects.new('AutoSun', light_auto_sun)
scene.collection.objects.link(ob_auto_sun)
ob_auto_sun.rotation_euler = (0.872665, 0.174533, 0.523599)
bpy.context.view_layer.update()
